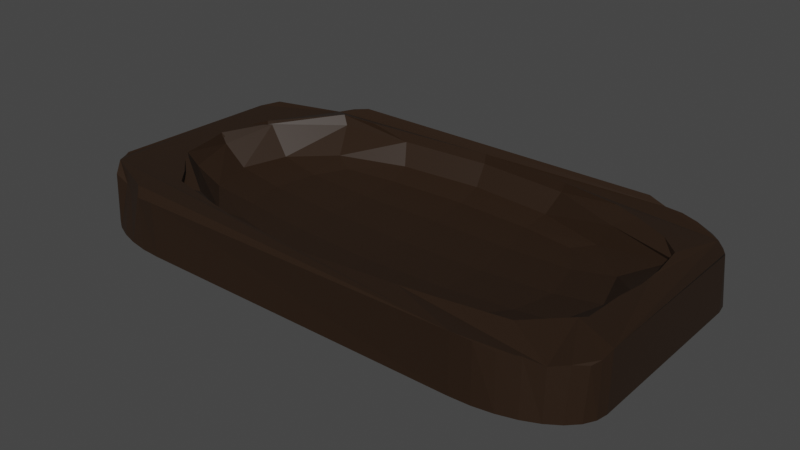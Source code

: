 # Source: Pit.blend  (saved by Blender 3.5.10; exported with 4.5.12 LTS)
import bpy
from mathutils import Matrix  # noqa: F401  (used for matrix-valued properties, if any)

bpy.ops.wm.read_factory_settings(use_empty=True)
scene = bpy.context.scene
scene.name = 'Scene'

# ---- collections
col_collection = bpy.data.collections.new('Collection'); scene.collection.children.link(col_collection)

# ---- materials (node trees are filled in below, after node groups)
mat_pit = bpy.data.materials.new('pit')
mat_pit.use_transparent_shadow = False

# ---- material node trees
mat_pit.use_nodes = True; mat_pit.node_tree.nodes.clear()
_N = mat_pit.node_tree.nodes; _L = mat_pit.node_tree.links
n0 = _N.new('ShaderNodeBsdfPrincipled'); n0.name = 'Principled BSDF'; n0.location = (10, 300)
n0.distribution = 'GGX'
n0.subsurface_method = 'RANDOM_WALK_SKIN'
n0.inputs[0].default_value = (0.02198, 0.01045, 0.004291, 1.0)
n0.inputs[3].default_value = 1.45
n0.inputs[27].default_value = (0.0, 0.0, 0.0, 1.0)
n0.inputs[28].default_value = 1.0
n1 = _N.new('ShaderNodeOutputMaterial'); n1.name = 'Material Output'; n1.location = (300, 300)
_L.new(n0.outputs[0], n1.inputs[0])
n1.is_active_output = True

# ---- world
world_world = bpy.data.worlds.new('World'); scene.world = world_world
world_world.use_nodes = True; world_world.node_tree.nodes.clear()
_N = world_world.node_tree.nodes; _L = world_world.node_tree.links
n0 = _N.new('ShaderNodeOutputWorld'); n0.name = 'World Output'; n0.location = (300, 300)
n1 = _N.new('ShaderNodeBackground'); n1.name = 'Background'; n1.location = (10, 300)
n1.inputs[0].default_value = (0.05088, 0.05088, 0.05088, 1.0)
_L.new(n1.outputs[0], n0.inputs[0])
n0.is_active_output = True
world_world.color = (0.05088, 0.05088, 0.05088)
world_world.use_sun_shadow = False
world_world.sun_shadow_jitter_overblur = 0.0

# ---- meshes
me_cube_004 = bpy.data.meshes.new('Cube.004')
me_cube_004.from_pydata([(-0.62, -1.0, -1.0), (-0.4899, 0.4992, -0.2375), (-1.0, -0.62, -1.0), (-0.6942, -0.9927, -1.0), (-0.7654, -0.9711, -1.0), (-0.4899, -0.4825, -0.2375), (-0.8311, -0.936, -1.0), (0.4948, 0.4992, -0.2375), (-0.8887, -0.8887, -1.0), (-0.936, -0.8311, -1.0), (0.4948, -0.4825, -0.2375), (-0.9711, -0.7654, -1.0), (-0.9927, -0.6942, -1.0), (-1.001, -0.6203, 1.011), (-0.6297, -0.9853, 0.8666), (-0.992, -0.6573, 0.9803), (-0.9622, -0.7417, 1.043), (-0.9376, -0.8128, 0.7092), (-0.8683, -0.8307, 0.5751), (-0.8244, -0.8673, 0.4296), (-0.7468, -0.9079, 1.015), (-0.7093, -0.9697, 0.7911), (-1.0, 0.62, -1.0), (-0.62, 1.0, -1.0), (-0.6259, 0.7752, 0.6761), (-0.9927, 0.6942, -1.0), (-0.5653, 0.5743, -0.03874), (-0.9711, 0.7652, -0.9998), (-0.5617, 0.2996, -0.3062), (-0.9361, 0.8268, -0.9975), (-0.8889, 0.8826, -0.9964), (-0.5978, 0.008368, -0.3406), (-0.8312, 0.9336, -0.9986), (-0.5617, -0.2829, -0.3062), (-0.7654, 0.9711, -1.0), (-0.6942, 0.9927, -1.0), (-0.6196, 0.9964, 0.9984), (-1.011, 0.6077, 0.8211), (-0.694, 0.9887, 0.8193), (-0.7595, 0.9631, 0.6066), (-0.8309, 0.9127, 0.5935), (-0.2897, -0.5541, -0.3062), (-0.8913, 0.8618, 0.5062), (0.002458, -0.59, -0.3406), (-0.9312, 0.8049, 0.6707), (0.2946, -0.5541, -0.3062), (-0.9796, 0.7413, 0.8498), (-0.9754, 0.6792, 0.6004), (1.0, -0.62, -1.0), (0.62, -1.0, -1.0), (0.9927, -0.6942, -1.0), (0.9711, -0.7654, -1.0), (0.936, -0.8311, -1.0), (0.5667, -0.2829, -0.3062), (0.8887, -0.8887, -1.0), (0.6027, 0.008368, -0.3406), (0.8311, -0.936, -1.0), (0.5667, 0.2996, -0.3062), (0.7654, -0.9711, -1.0), (0.6942, -0.9927, -1.0), (0.62, -1.0, 1.0), (1.0, -0.62, 1.0), (0.6932, -0.9921, 0.9744), (0.7579, -0.9653, 0.8434), (0.8274, -0.9262, 0.8869), (0.2946, 0.5708, -0.3062), (0.8901, -0.8855, 0.7269), (0.002458, 0.6068, -0.3406), (0.9411, -0.8221, 0.8172), (-0.2897, 0.5708, -0.3062), (0.9781, -0.7563, 0.773), (0.9904, -0.6916, 0.8229), (0.62, 1.0, -1.0), (1.0, 0.62, -1.0), (0.6942, 0.9927, -1.0), (0.7654, 0.9711, -1.0), (0.8311, 0.936, -1.0), (0.8887, 0.8887, -1.0), (0.936, 0.8311, -1.0), (0.9711, 0.7654, -1.0), (0.9927, 0.6942, -1.0), (0.9951, 0.6018, 0.9556), (0.6227, 1.005, 1.004), (0.9817, 0.6573, 0.843), (0.9605, 0.7198, 0.8055), (0.9263, 0.7922, 0.8021), (0.886, 0.8742, 0.7231), (0.8253, 0.8977, 0.8941), (0.7614, 0.9347, 0.9313), (0.6941, 0.9637, 0.8888), (-0.5653, -0.5576, -0.03874), (-0.6079, -0.6298, 0.6696), (-0.6664, -0.6787, 0.7254), (0.5702, -0.5576, -0.03874), (0.7108, -0.7057, 0.6761), (0.5688, 0.5729, -0.03764), (0.6039, 0.6176, 0.6542), (-0.8342, 0.3644, 0.8636), (-0.8031, 0.3508, 0.9531), (-0.7199, 0.3207, -0.05773), (-0.8622, 0.008368, 0.6232), (-0.7722, 0.008368, -0.07435), (-0.8041, -0.3406, 0.5352), (-0.7199, -0.3039, -0.05773), (-0.3411, -0.7947, 0.671), (-0.3108, -0.7117, -0.05773), (0.002458, -0.8537, 0.6659), (0.002458, -0.7639, -0.07435), (0.346, -0.7947, 0.671), (0.3157, -0.7117, -0.05773), (0.8542, -0.4417, 0.671), (0.7248, -0.3039, -0.05773), (0.8672, 0.008368, 0.6659), (0.7771, 0.008368, -0.07435), (0.8736, 0.4257, 0.7879), (0.8702, 0.4353, 0.671), (0.7248, 0.3207, -0.05773), (0.346, 0.8114, 0.671), (0.3157, 0.7285, -0.05773), (0.002458, 0.8593, 0.6659), (0.002458, 0.7806, -0.07435), (-0.3411, 0.8114, 0.671), (-0.3108, 0.7285, -0.05773), (0.3138, -0.302, -0.453), (0.002458, -0.3187, -0.5027), (-0.3089, -0.302, -0.453), (0.3305, 0.008368, -0.5027), (0.002458, 0.008368, -0.557), (-0.3256, 0.008368, -0.5027), (0.3138, 0.3187, -0.453), (0.002458, 0.3354, -0.5027), (-0.3089, 0.3187, -0.453), (0.8748, 0.4372, 1.0), (0.8014, 0.5685, 0.9947), (0.8918, 0.1302, 1.0), (0.891, 0.008368, 1.0), (0.8916, 0.1879, 1.0), (0.8902, 0.1679, 1.0), (0.8745, -0.1783, 1.0), (0.8667, -0.4471, 1.0), (0.8468, -0.4835, 1.0), (-0.8648, -0.109, 1.0), (-0.8827, 0.008368, 1.0), (-0.8371, -0.366, 1.0), (-0.8567, 0.2338, 1.0), (-0.8353, 0.3648, 1.0), (-0.8001, -0.4463, 1.0), (-0.7175, -0.581, 1.0), (-0.7934, -0.4259, 1.0), (-0.8184, 0.294, 1.0), (-0.6501, 0.7998, 0.9998), (-0.6576, 0.7831, 1.0), (-0.4991, 0.8067, 1.0), (-0.3475, 0.826, 1.0), (0.002458, 0.8757, 1.0), (0.3527, 0.8267, 1.0), (-0.6627, -0.6923, 1.0), (-0.35, -0.8151, 1.0), (-0.4742, -0.7693, 1.0), (0.002458, -0.8756, 1.0), (0.5748, 0.7584, 0.9998), (0.6795, 0.681, 1.0), (0.7205, -0.7154, 1.0), (0.3549, -0.8151, 1.0), (0.4808, -0.7843, 1.0)], [], [(49, 60, 14, 0), (73, 81, 61, 48), (70, 71, 61, 140, 162, 66, 68), (136, 137, 134, 135, 138, 139, 140, 61, 81, 83, 84, 85, 86, 87, 88, 89, 82, 36, 38, 39, 40, 42, 44, 46, 47, 37, 13, 15, 16, 17, 18, 19, 20, 21, 14, 60, 62, 63, 64, 66, 162, 164, 163, 159, 157, 158, 156, 147, 146, 148, 143, 141, 142, 149, 144, 145, 151, 150, 152, 153, 154, 155, 160, 161, 133, 132), (2, 13, 37, 22), (23, 36, 82, 72), (0, 14, 21, 3), (3, 21, 20, 4), (4, 20, 19, 6), (6, 19, 18, 8), (8, 18, 17, 9), (9, 17, 16, 11), (11, 16, 15, 12), (12, 15, 13, 2), (36, 23, 35, 38), (38, 35, 34, 39), (39, 34, 32, 40), (40, 32, 30, 42), (42, 30, 29, 44), (44, 29, 27, 46), (46, 27, 25, 47), (47, 25, 22, 37), (81, 73, 80, 83), (83, 80, 79, 84), (84, 79, 78, 85), (85, 78, 77, 86), (86, 77, 76, 87), (87, 76, 75, 88), (88, 75, 74, 89), (89, 74, 72, 82), (60, 49, 59, 62), (62, 59, 58, 63), (63, 58, 56, 64), (64, 56, 54, 66), (66, 54, 52, 68), (68, 52, 51, 70), (70, 51, 50, 71), (71, 50, 48, 61), (79, 80, 73, 48, 50, 51, 52, 54, 56, 58, 59, 49, 0, 3, 4, 6, 8, 9, 11, 12, 2, 22, 25, 27, 29, 30, 32, 34, 35, 23, 72, 74, 75, 76, 77, 78), (98, 97, 144, 149), (142, 100, 98, 149), (98, 100, 101, 99), (102, 100, 142, 141, 143), (100, 102, 103, 101), (145, 97, 151), (97, 24, 150, 151), (24, 97, 98), (24, 98, 99, 26), (26, 99, 28, 1), (99, 101, 31, 28), (101, 103, 33, 31), (103, 90, 5, 33), (102, 91, 90, 103), (92, 91, 102, 143, 148, 146), (92, 146, 147, 156), (97, 145, 144), (106, 104, 157, 159), (104, 106, 107, 105), (108, 106, 159, 163), (106, 108, 109, 107), (158, 92, 156), (92, 158, 157, 104, 91), (91, 104, 105, 90), (90, 105, 41, 5), (105, 107, 43, 41), (107, 109, 45, 43), (109, 93, 10, 45), (108, 94, 93, 109), (94, 108, 163, 164, 162), (112, 110, 139, 138, 135), (110, 112, 113, 111), (114, 115, 112, 135, 134, 137), (112, 115, 116, 113), (110, 94, 162, 140, 139), (94, 110, 111, 93), (93, 111, 53, 10), (111, 113, 55, 53), (113, 116, 57, 55), (116, 95, 7, 57), (115, 96, 95, 116), (161, 96, 115, 114, 133), (132, 133, 114), (114, 137, 136, 132), (119, 117, 155, 154), (117, 119, 120, 118), (121, 119, 154, 153), (119, 121, 122, 120), (155, 117, 96, 161, 160), (96, 117, 118, 95), (95, 118, 65, 7), (118, 120, 67, 65), (120, 122, 69, 67), (122, 26, 1, 69), (121, 24, 26, 122), (24, 121, 153, 152, 150), (123, 126, 127, 124), (124, 127, 128, 125), (126, 129, 130, 127), (127, 130, 131, 128), (10, 53, 123, 45), (45, 123, 124, 43), (43, 124, 125, 41), (41, 125, 33, 5), (125, 128, 31, 33), (128, 131, 28, 31), (131, 69, 1, 28), (130, 67, 69, 131), (129, 65, 67, 130), (57, 7, 65, 129), (55, 57, 129, 126), (53, 55, 126, 123)])
_uv = me_cube_004.uv_layers.new(name='UVMap')
_uv.uv.foreach_set('vector', [0.375, 0.7975, 0.625, 0.7975, 0.625, 0.9525, 0.375, 0.9525, 0.375, 0.5475, 0.625, 0.5475, 0.625, 0.7025, 0.375, 0.7025, 0.6286, 0.7207, 0.6259, 0.7118, 0.625, 0.7025, 0.6441, 0.6854, 0.6599, 0.7144, 0.6389, 0.7361, 0.633, 0.7289, 0.6386, 0.6015, 0.6387, 0.604, 0.6385, 0.6087, 0.6386, 0.624, 0.6407, 0.6473, 0.6417, 0.6809, 0.6441, 0.6854, 0.625, 0.7025, 0.625, 0.5475, 0.6259, 0.5382, 0.6286, 0.5293, 0.633, 0.5211, 0.6389, 0.5139, 0.6461, 0.508, 0.6543, 0.5036, 0.6632, 0.5009, 0.6725, 0.5, 0.8275, 0.5, 0.8368, 0.5009, 0.8457, 0.5036, 0.8539, 0.508, 0.8611, 0.5139, 0.867, 0.5211, 0.8714, 0.5293, 0.8741, 0.5382, 0.875, 0.5475, 0.875, 0.7025, 0.8741, 0.7118, 0.8714, 0.7207, 0.867, 0.7289, 0.8611, 0.7361, 0.8539, 0.742, 0.8457, 0.7464, 0.8368, 0.7491, 0.8275, 0.75, 0.6725, 0.75, 0.6632, 0.7491, 0.6543, 0.7464, 0.6461, 0.742, 0.6389, 0.7361, 0.6599, 0.7144, 0.6899, 0.723, 0.7056, 0.7269, 0.7497, 0.7345, 0.7938, 0.7269, 0.8093, 0.7212, 0.8328, 0.7115, 0.8397, 0.6976, 0.85, 0.6808, 0.8492, 0.6782, 0.8546, 0.6708, 0.8581, 0.6386, 0.8603, 0.624, 0.8523, 0.5883, 0.8571, 0.5958, 0.8544, 0.5794, 0.8322, 0.5271, 0.8313, 0.5251, 0.8124, 0.5242, 0.7934, 0.5217, 0.7497, 0.5155, 0.7059, 0.5217, 0.6782, 0.5303, 0.6651, 0.5399, 0.6497, 0.5537, 0.6407, 0.5703, 0.375, 0.04749, 0.625, 0.04749, 0.625, 0.2025, 0.375, 0.2025, 0.375, 0.2975, 0.625, 0.2975, 0.625, 0.4525, 0.375, 0.4525, 0.375, 0.9525, 0.625, 0.9525, 0.625, 0.9618, 0.375, 0.9618, 0.375, 0.9618, 0.625, 0.9618, 0.625, 0.9707, 0.375, 0.9707, 0.375, 0.9707, 0.625, 0.9707, 0.625, 0.9789, 0.375, 0.9789, 0.375, 0.9789, 0.625, 0.9789, 0.625, 1.0, 0.375, 1.0, 0.375, 0.0, 0.625, 0.0, 0.625, 0.02111, 0.375, 0.02111, 0.375, 0.02111, 0.625, 0.02111, 0.625, 0.02932, 0.375, 0.02932, 0.375, 0.02932, 0.625, 0.02932, 0.625, 0.03823, 0.375, 0.03823, 0.375, 0.03823, 0.625, 0.03823, 0.625, 0.04749, 0.375, 0.04749, 0.625, 0.2975, 0.375, 0.2975, 0.375, 0.2882, 0.625, 0.2882, 0.625, 0.2882, 0.375, 0.2882, 0.375, 0.2793, 0.625, 0.2793, 0.625, 0.2793, 0.375, 0.2793, 0.375, 0.2711, 0.625, 0.2711, 0.625, 0.2711, 0.375, 0.2711, 0.375, 0.25, 0.625, 0.25, 0.625, 0.25, 0.375, 0.25, 0.375, 0.2289, 0.625, 0.2289, 0.625, 0.2289, 0.375, 0.2289, 0.375, 0.2207, 0.625, 0.2207, 0.625, 0.2207, 0.375, 0.2207, 0.375, 0.2118, 0.625, 0.2118, 0.625, 0.2118, 0.375, 0.2118, 0.375, 0.2025, 0.625, 0.2025, 0.625, 0.5475, 0.375, 0.5475, 0.375, 0.5382, 0.625, 0.5382, 0.625, 0.5382, 0.375, 0.5382, 0.375, 0.5293, 0.625, 0.5293, 0.625, 0.5293, 0.375, 0.5293, 0.375, 0.5211, 0.625, 0.5211, 0.625, 0.5211, 0.375, 0.5211, 0.375, 0.5, 0.625, 0.5, 0.625, 0.5, 0.375, 0.5, 0.375, 0.4789, 0.625, 0.4789, 0.625, 0.4789, 0.375, 0.4789, 0.375, 0.4707, 0.625, 0.4707, 0.625, 0.4707, 0.375, 0.4707, 0.375, 0.4618, 0.625, 0.4618, 0.625, 0.4618, 0.375, 0.4618, 0.375, 0.4525, 0.625, 0.4525, 0.625, 0.7975, 0.375, 0.7975, 0.375, 0.7882, 0.625, 0.7882, 0.625, 0.7882, 0.375, 0.7882, 0.375, 0.7793, 0.625, 0.7793, 0.625, 0.7793, 0.375, 0.7793, 0.375, 0.7711, 0.625, 0.7711, 0.625, 0.7711, 0.375, 0.7711, 0.375, 0.75, 0.625, 0.75, 0.625, 0.75, 0.375, 0.75, 0.375, 0.7289, 0.625, 0.7289, 0.625, 0.7289, 0.375, 0.7289, 0.375, 0.7207, 0.625, 0.7207, 0.625, 0.7207, 0.375, 0.7207, 0.375, 0.7118, 0.625, 0.7118, 0.625, 0.7118, 0.375, 0.7118, 0.375, 0.7025, 0.625, 0.7025, 0.3714, 0.5293, 0.3741, 0.5382, 0.375, 0.5475, 0.375, 0.7025, 0.3741, 0.7118, 0.3714, 0.7207, 0.367, 0.7289, 0.3611, 0.7361, 0.3539, 0.742, 0.3457, 0.7464, 0.3368, 0.7491, 0.3275, 0.75, 0.1725, 0.75, 0.1632, 0.7491, 0.1543, 0.7464, 0.1461, 0.742, 0.1389, 0.7361, 0.133, 0.7289, 0.1286, 0.7207, 0.1259, 0.7118, 0.125, 0.7025, 0.125, 0.5475, 0.1259, 0.5382, 0.1286, 0.5293, 0.133, 0.5211, 0.1389, 0.5139, 0.1461, 0.508, 0.1543, 0.5036, 0.1632, 0.5009, 0.1725, 0.5, 0.3275, 0.5, 0.3368, 0.5009, 0.3457, 0.5036, 0.3539, 0.508, 0.3611, 0.5139, 0.367, 0.5211, 0.5625, 0.0625, 0.5313, 0.0625, 0.5313, 0.08541, 0.5126, 0.0773, 0.5433, 0.125, 0.5625, 0.125, 0.5625, 0.0625, 0.5126, 0.0773, 0.5625, 0.0625, 0.5625, 0.125, 0.5938, 0.125, 0.5938, 0.0625, 0.5625, 0.1875, 0.5625, 0.125, 0.5433, 0.125, 0.5411, 0.1447, 0.5363, 0.1875, 0.5625, 0.125, 0.5625, 0.1875, 0.5938, 0.1875, 0.5938, 0.125, 0.5239, 0.0625, 0.5313, 0.0625, 0.5313, 0.002397, 0.5313, 0.0625, 0.5625, 0.0, 0.5318, 0.0, 0.5313, 0.002397, 0.5625, 0.0, 0.5313, 0.0625, 0.5625, 0.0625, 0.5625, 0.0, 0.5625, 0.0625, 0.5938, 0.0625, 0.5938, 0.0, 0.5938, 0.0, 0.5938, 0.0625, 0.625, 0.0625, 0.625, 0.0, 0.5938, 0.0625, 0.5938, 0.125, 0.625, 0.125, 0.625, 0.0625, 0.5938, 0.125, 0.5938, 0.1875, 0.625, 0.1875, 0.625, 0.125, 0.5938, 0.1875, 0.5938, 0.25, 0.625, 0.25, 0.625, 0.1875, 0.5625, 0.1875, 0.5625, 0.25, 0.5938, 0.25, 0.5938, 0.1875, 0.5312, 0.25, 0.5625, 0.25, 0.5625, 0.1875, 0.5363, 0.1875, 0.533, 0.1967, 0.5313, 0.2028, 0.5312, 0.25, 0.5313, 0.2028, 0.5262, 0.2278, 0.522, 0.25, 0.5313, 0.0625, 0.5239, 0.0625, 0.5313, 0.08541, 0.5625, 0.375, 0.5625, 0.3125, 0.5419, 0.3125, 0.5418, 0.375, 0.5625, 0.3125, 0.5625, 0.375, 0.5938, 0.375, 0.5938, 0.3125, 0.5626, 0.4375, 0.5625, 0.375, 0.5418, 0.375, 0.542, 0.4375, 0.5625, 0.375, 0.5626, 0.4375, 0.5939, 0.4375, 0.5938, 0.375, 0.5312, 0.2885, 0.5312, 0.25, 0.522, 0.25, 0.5312, 0.25, 0.5312, 0.2885, 0.5419, 0.3125, 0.5625, 0.3125, 0.5625, 0.25, 0.5625, 0.25, 0.5625, 0.3125, 0.5938, 0.3125, 0.5938, 0.25, 0.5938, 0.25, 0.5938, 0.3125, 0.625, 0.3125, 0.625, 0.25, 0.5938, 0.3125, 0.5938, 0.375, 0.625, 0.375, 0.625, 0.3125, 0.5938, 0.375, 0.5939, 0.4375, 0.625, 0.4375, 0.625, 0.375, 0.5939, 0.4375, 0.5951, 0.5, 0.625, 0.5, 0.625, 0.4375, 0.5626, 0.4375, 0.5629, 0.5, 0.5951, 0.5, 0.5939, 0.4375, 0.5629, 0.5, 0.5626, 0.4375, 0.542, 0.4375, 0.5451, 0.4592, 0.5504, 0.5, 0.5642, 0.625, 0.5637, 0.5625, 0.5508, 0.5625, 0.5453, 0.5995, 0.5407, 0.625, 0.5637, 0.5625, 0.5642, 0.625, 0.6, 0.625, 0.5984, 0.5625, 0.5314, 0.6875, 0.5637, 0.6875, 0.5642, 0.625, 0.5407, 0.625, 0.534, 0.6432, 0.5314, 0.6489, 0.5642, 0.625, 0.5637, 0.6875, 0.5984, 0.6875, 0.6, 0.625, 0.5637, 0.5625, 0.5629, 0.5, 0.5504, 0.5, 0.5508, 0.554, 0.5508, 0.5625, 0.5629, 0.5, 0.5637, 0.5625, 0.5984, 0.5625, 0.5951, 0.5, 0.5951, 0.5, 0.5984, 0.5625, 0.6394, 0.5625, 0.625, 0.5, 0.5984, 0.5625, 0.6, 0.625, 0.6424, 0.625, 0.6394, 0.5625, 0.6, 0.625, 0.5984, 0.6875, 0.6394, 0.6875, 0.6424, 0.625, 0.5984, 0.6875, 0.5951, 0.75, 0.625, 0.75, 0.6394, 0.6875, 0.5637, 0.6875, 0.5629, 0.75, 0.5951, 0.75, 0.5984, 0.6875, 0.5436, 0.75, 0.5629, 0.75, 0.5637, 0.6875, 0.5314, 0.6875, 0.5314, 0.7182, 0.5202, 0.6875, 0.5314, 0.7182, 0.5314, 0.6875, 0.5314, 0.6875, 0.5314, 0.6489, 0.5299, 0.6518, 0.5202, 0.6875, 0.5625, 0.875, 0.5626, 0.8125, 0.5472, 0.8125, 0.547, 0.875, 0.5626, 0.8125, 0.5625, 0.875, 0.5938, 0.875, 0.5939, 0.8125, 0.5625, 0.9375, 0.5625, 0.875, 0.547, 0.875, 0.5478, 0.9375, 0.5625, 0.875, 0.5625, 0.9375, 0.5938, 0.9375, 0.5938, 0.875, 0.5472, 0.8125, 0.5626, 0.8125, 0.5629, 0.75, 0.5436, 0.75, 0.544, 0.7676, 0.5629, 0.75, 0.5626, 0.8125, 0.5939, 0.8125, 0.5951, 0.75, 0.5951, 0.75, 0.5939, 0.8125, 0.625, 0.8125, 0.625, 0.75, 0.5939, 0.8125, 0.5938, 0.875, 0.625, 0.875, 0.625, 0.8125, 0.5938, 0.875, 0.5938, 0.9375, 0.625, 0.9375, 0.625, 0.875, 0.5938, 0.9375, 0.5938, 1.0, 0.625, 1.0, 0.625, 0.9375, 0.5625, 0.9375, 0.5625, 1.0, 0.5938, 1.0, 0.5938, 0.9375, 0.5625, 1.0, 0.5625, 0.9375, 0.5478, 0.9375, 0.5411, 0.969, 0.5318, 1.0, 0.692, 0.5625, 0.6938, 0.625, 0.7517, 0.625, 0.7512, 0.5625, 0.7512, 0.5625, 0.7517, 0.625, 0.8127, 0.625, 0.8126, 0.5625, 0.6938, 0.625, 0.692, 0.6875, 0.7512, 0.6875, 0.7517, 0.625, 0.7517, 0.625, 0.7512, 0.6875, 0.8126, 0.6875, 0.8127, 0.625, 0.625, 0.5, 0.6394, 0.5625, 0.692, 0.5625, 0.6875, 0.5, 0.6875, 0.5, 0.692, 0.5625, 0.7512, 0.5625, 0.75, 0.5, 0.75, 0.5, 0.7512, 0.5625, 0.8126, 0.5625, 0.8125, 0.5, 0.8125, 0.5, 0.8126, 0.5625, 0.875, 0.5625, 0.875, 0.5, 0.8126, 0.5625, 0.8127, 0.625, 0.875, 0.625, 0.875, 0.5625, 0.8127, 0.625, 0.8126, 0.6875, 0.875, 0.6875, 0.875, 0.625, 0.8126, 0.6875, 0.8125, 0.75, 0.875, 0.75, 0.875, 0.6875, 0.7512, 0.6875, 0.75, 0.75, 0.8125, 0.75, 0.8126, 0.6875, 0.692, 0.6875, 0.6875, 0.75, 0.75, 0.75, 0.7512, 0.6875, 0.6394, 0.6875, 0.625, 0.75, 0.6875, 0.75, 0.692, 0.6875, 0.6424, 0.625, 0.6394, 0.6875, 0.692, 0.6875, 0.6938, 0.625, 0.6394, 0.5625, 0.6424, 0.625, 0.6938, 0.625, 0.692, 0.5625])
me_cube_004.materials.append(mat_pit)
me_cube_004.update()

# ---- objects
ob_pit = bpy.data.objects.new('pit', me_cube_004)

# ---- transforms, parenting, visibility, modifiers, constraints
ob_pit.location = (-0.1033, -0.06877, 0.04105)
ob_pit.scale = (1.204, 0.6565, 0.1264)

# ---- collection membership
col_collection.objects.link(ob_pit)

# ---- scene / render settings (as saved in the file)
scene.frame_start = 1; scene.frame_end = 250; scene.frame_set(1)
scene.render.engine = 'BLENDER_EEVEE_NEXT'
scene.cycles.sampling_pattern = 'TABULATED_SOBOL'
scene.view_settings.view_transform = 'Filmic'
bpy.context.view_layer.update()

# ---- added for rendering (the .blend has no active camera and no usable light): camera, sun
cam_auto = bpy.data.cameras.new('AutoCamera')
cam_auto.lens = 50.0
cam_auto.sensor_width = 36.0
cam_auto.clip_end = 1000.0
ob_auto_camera = bpy.data.objects.new('AutoCamera', cam_auto)
scene.collection.objects.link(ob_auto_camera)
ob_auto_camera.location = (2.45032, -3.13934, 2.09189)
ob_auto_camera.rotation_euler = (1.09748, -7.21219e-08, 0.694738)
scene.camera = ob_auto_camera
light_auto_sun = bpy.data.lights.new('AutoSun', 'SUN')
light_auto_sun.energy = 3.0
light_auto_sun.angle = 0.0523599
ob_auto_sun = bpy.data.objects.new('AutoSun', light_auto_sun)
scene.collection.objects.link(ob_auto_sun)
ob_auto_sun.rotation_euler = (0.872665, 0.174533, 0.523599)
bpy.context.view_layer.update()

